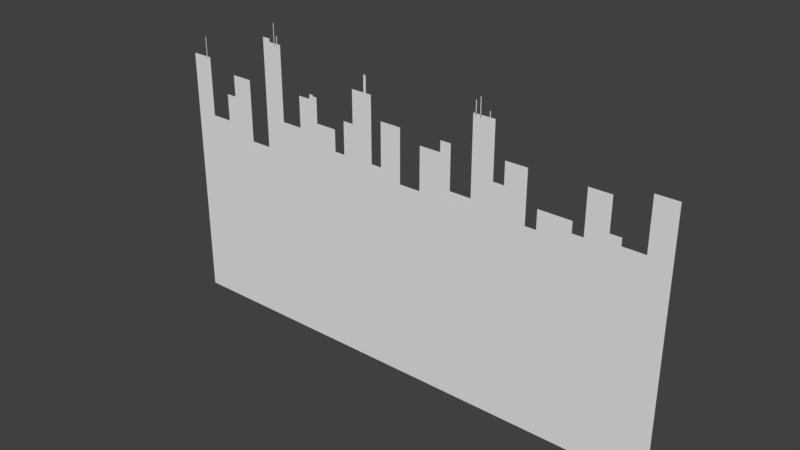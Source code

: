 # Source: cityscape.blend  (saved by Blender 2.79.0; exported with 4.5.12 LTS)
import bpy
from mathutils import Matrix  # noqa: F401  (used for matrix-valued properties, if any)

bpy.ops.wm.read_factory_settings(use_empty=True)
scene = bpy.context.scene
scene.name = 'Scene'

# ---- collections
col_collection_1 = bpy.data.collections.new('Collection 1'); scene.collection.children.link(col_collection_1)

# ---- world
world_world = bpy.data.worlds.new('World'); scene.world = world_world
world_world.color = (0.05088, 0.05088, 0.05088)
world_world.use_sun_shadow = False
world_world.sun_shadow_jitter_overblur = 0.0
world_world.cycles.sampling_method = 'MANUAL'

# ---- meshes
me_plane_001 = bpy.data.meshes.new('Plane.001')
me_plane_001.from_pydata([(-1.0, -17.88, 7.378e-07), (1.0, -17.88, 7.378e-07), (-1.0, 1.0, 0.0), (1.0, 0.08439, 4.002e-08), (-2.0, -17.88, 7.378e-07), (-2.0, 1.0, 0.0), (2.0, -17.88, 7.378e-07), (2.0, 0.08439, 4.002e-08), (-1.0, 5.0, -1.748e-07), (1.0, 5.0, -1.748e-07), (-4.0, -17.88, 7.378e-07), (-4.0, 1.0, 0.0), (-2.0, 7.0, -2.623e-07), (-4.0, 7.0, -2.623e-07), (-4.0, 6.0, -2.186e-07), (-4.0, 5.0, -1.748e-07), (-4.0, 4.0, -1.311e-07), (-4.0, 3.0, -8.742e-08), (-4.0, 2.0, -4.371e-08), (-2.0, 2.0, -4.371e-08), (-2.0, 3.0, -8.742e-08), (-2.0, 4.0, -1.311e-07), (-2.0, 5.0, -1.748e-07), (-2.0, 6.0, -2.186e-07), (-5.0, -17.88, 7.378e-07), (-5.0, 1.0, 0.0), (-5.0, 4.0, -1.311e-07), (-5.0, 3.0, -8.742e-08), (-5.0, 2.0, -4.371e-08), (-6.0, -17.88, 7.378e-07), (-6.0, 1.0, 0.0), (3.0, -17.88, 7.378e-07), (3.0, 0.08439, 4.002e-08), (5.0, -17.88, 7.378e-07), (5.0, 1.0, 0.0), (3.0, 4.0, -1.311e-07), (5.0, 4.0, -1.311e-07), (6.0, -17.88, 7.378e-07), (6.0, 1.0, 0.0), (6.0, 4.0, -1.311e-07), (5.0, 5.0, -1.748e-07), (6.0, 5.0, -1.748e-07), (8.0, -17.88, 7.378e-07), (8.0, 1.0, 0.0), (10.0, -17.88, 7.378e-07), (10.0, 1.0, 0.0), (8.0, 8.0, -3.06e-07), (10.0, 8.0, -3.06e-07), (8.0, 7.0, -2.623e-07), (8.0, 6.0, -2.186e-07), (8.0, 5.0, -1.748e-07), (8.0, 4.0, -1.311e-07), (8.0, 3.0, -8.742e-08), (8.0, 2.0, -4.371e-08), (10.0, 2.0, -4.371e-08), (10.0, 3.0, -8.742e-08), (10.0, 4.0, -1.311e-07), (10.0, 5.0, -1.748e-07), (10.0, 6.0, -2.186e-07), (10.0, 7.0, -2.623e-07), (11.0, -17.88, 7.378e-07), (11.0, 1.0, 0.0), (11.0, 2.0, -4.371e-08), (11.0, 3.0, -8.742e-08), (13.0, -17.88, 7.378e-07), (13.0, 0.2806, 3.145e-08), (13.0, 2.0, -4.371e-08), (13.0, 3.0, -8.742e-08), (11.0, 5.0, -1.748e-07), (13.0, 5.0, -1.748e-07), (-8.0, -17.88, 7.378e-07), (-8.0, 1.0, 0.0), (-6.0, 3.0, -8.742e-08), (-8.0, 3.0, -8.742e-08), (-10.0, -17.88, 7.378e-07), (-10.0, 2.112, -4.86e-08), (-10.0, 3.0, -8.742e-08), (-8.0, 5.0, -1.748e-07), (-10.0, 5.0, -1.748e-07), (-12.0, -17.88, 7.378e-07), (-12.0, 2.112, -4.86e-08), (-14.0, -17.88, 7.378e-07), (-14.0, -0.7658, 7.719e-08), (-12.0, 9.0, -3.497e-07), (-14.0, 9.0, -3.497e-07), (-16.0, -17.88, 7.378e-07), (-16.0, -0.7658, 7.719e-08), (-18.0, -17.88, 7.378e-07), (-18.0, 1.0, 0.0), (-16.0, 5.0, -1.748e-07), (-18.0, 5.0, -1.748e-07), (-18.0, 3.0, -8.742e-08), (-16.0, 3.0, -8.742e-08), (-19.0, -17.88, 7.378e-07), (-19.0, 0.4768, 2.287e-08), (-19.0, 3.0, -8.742e-08), (14.0, -17.88, 7.378e-07), (14.0, 0.2806, 3.145e-08), (16.0, -17.88, 7.378e-07), (16.0, 1.0, 0.0), (14.0, 2.0, -4.371e-08), (16.0, 2.0, -4.371e-08), (17.0, -17.88, 7.378e-07), (17.0, 1.0, 0.0), (17.0, 2.0, -4.371e-08), (18.0, -17.88, 7.378e-07), (18.0, 1.0, 0.0), (20.0, -17.88, 7.378e-07), (20.0, 1.0, 0.0), (18.0, 5.0, -1.748e-07), (20.0, 5.0, -1.748e-07), (18.0, 4.0, -1.311e-07), (18.0, 3.0, -8.742e-08), (18.0, 2.0, -4.371e-08), (20.0, 2.0, -4.371e-08), (20.0, 3.0, -8.742e-08), (20.0, 4.0, -1.311e-07), (21.0, -17.88, 7.378e-07), (21.0, 1.327, -1.429e-08), (21.0, 2.0, -4.371e-08), (23.0, -17.88, 7.378e-07), (23.0, 1.327, -1.429e-08), (25.0, -17.88, 7.378e-07), (25.0, 1.0, 0.0), (23.0, 6.0, -2.186e-07), (25.0, 6.0, -2.186e-07), (-21.0, -17.88, 7.378e-07), (-21.0, 0.4768, 2.287e-08), (-23.0, -17.88, 7.378e-07), (-23.0, 1.0, 0.0), (-21.0, 6.0, -2.186e-07), (-23.0, 6.0, -2.186e-07), (-21.43, 5.814, 9.144e-07), (-21.35, 5.814, 9.144e-07), (-21.43, 7.814, 9.741e-07), (-21.35, 7.814, 9.741e-07), (-12.41, 8.786, 1.064e-06), (-12.33, 8.786, 1.064e-06), (-12.41, 9.699, 1.171e-06), (-12.33, 9.699, 1.171e-06), (-12.72, 8.752, 1.134e-06), (-12.65, 8.752, 1.134e-06), (-12.72, 10.74, 1.194e-06), (-12.65, 10.74, 1.194e-06), (-14.0, 9.0, 1.299e-06), (-13.23, 9.0, 1.299e-06), (-14.0, 9.303, 1.313e-06), (-13.23, 9.303, 1.313e-06), (8.215, 7.79, 9.986e-07), (8.29, 7.79, 9.986e-07), (8.215, 9.07, 1.09e-06), (8.29, 9.07, 1.09e-06), (9.487, 7.815, 9.609e-07), (9.562, 7.815, 9.609e-07), (9.487, 8.5, 1.078e-06), (9.562, 8.5, 1.078e-06), (8.624, 7.716, 1.02e-06), (8.699, 7.716, 1.02e-06), (8.624, 9.417, 1.093e-06), (8.699, 9.417, 1.093e-06), (-8.0, 5.0, -1.748e-07), (-8.808, 5.0, -1.748e-07), (-8.0, 5.323, -1.64e-07), (-8.808, 5.323, -1.64e-07), (-8.404, 5.0, -1.748e-07), (-8.404, 5.323, -1.64e-07), (-8.808, 5.433, -1.687e-07), (-8.404, 5.433, -1.687e-07), (-2.517, 8.497, 1.054e-06), (-2.77, 8.497, 1.054e-06), (-2.517, 7.0, 1.085e-06), (-2.77, 7.0, 1.085e-06)], [], [(0, 1, 3, 2), (0, 2, 5, 4), (3, 1, 6, 7), (2, 3, 9, 8), (4, 5, 11, 10), (14, 23, 12, 13), (11, 5, 19, 18), (18, 19, 20, 17), (17, 20, 21, 16), (16, 21, 22, 15), (15, 22, 23, 14), (18, 17, 27, 28), (11, 18, 28, 25), (10, 11, 25, 24), (17, 16, 26, 27), (24, 25, 30, 29), (7, 6, 31, 32), (32, 31, 33, 34), (32, 34, 36, 35), (36, 34, 38, 39), (34, 33, 37, 38), (36, 39, 41, 40), (38, 37, 42, 43), (43, 42, 44, 45), (48, 59, 47, 46), (43, 45, 54, 53), (53, 54, 55, 52), (52, 55, 56, 51), (51, 56, 57, 50), (50, 57, 58, 49), (49, 58, 59, 48), (55, 54, 62, 63), (54, 45, 61, 62), (45, 44, 60, 61), (63, 62, 66, 67), (62, 61, 65, 66), (61, 60, 64, 65), (63, 67, 69, 68), (29, 30, 71, 70), (71, 30, 72, 73), (71, 73, 76, 75), (70, 71, 75, 74), (76, 73, 77, 78), (74, 75, 80, 79), (79, 80, 82, 81), (82, 80, 83, 84), (81, 82, 86, 85), (85, 86, 88, 87), (91, 92, 89, 90), (88, 86, 92, 91), (88, 91, 95, 94), (87, 88, 94, 93), (65, 64, 96, 97), (97, 96, 98, 99), (97, 99, 101, 100), (101, 99, 103, 104), (99, 98, 102, 103), (103, 102, 105, 106), (106, 105, 107, 108), (111, 116, 110, 109), (106, 108, 114, 113), (113, 114, 115, 112), (112, 115, 116, 111), (114, 108, 118, 119), (108, 107, 117, 118), (118, 117, 120, 121), (121, 120, 122, 123), (121, 123, 125, 124), (93, 94, 127, 126), (126, 127, 129, 128), (129, 127, 130, 131), (132, 133, 135, 134), (136, 137, 139, 138), (140, 141, 143, 142), (144, 145, 147, 146), (148, 149, 151, 150), (152, 153, 155, 154), (156, 157, 159, 158), (164, 165, 163, 161), (160, 162, 165, 164), (165, 167, 166, 163), (171, 170, 168, 169)])
me_plane_001.use_remesh_preserve_volume = False
me_plane_001.use_remesh_preserve_attributes = False
me_plane_001.use_mirror_vertex_groups = False
me_plane_001.update()

# ---- objects
ob_plane = bpy.data.objects.new('Plane', me_plane_001)

# ---- transforms, parenting, visibility, modifiers, constraints
ob_plane.location = (0.0, -2.932e-05, 0.0)
ob_plane.rotation_euler = (1.571, 0.0, 0.0)
ob_plane.lineart.crease_threshold = 0.0

# ---- collection membership
col_collection_1.objects.link(ob_plane)

# ---- scene / render settings (as saved in the file)
scene.frame_start = 1; scene.frame_end = 250; scene.frame_set(1)
scene.render.engine = 'BLENDER_EEVEE_NEXT'
scene.render.resolution_percentage = 50
scene.render.dither_intensity = 0.0
scene.cycles.use_denoising = False
scene.cycles.samples = 128
scene.cycles.sampling_pattern = 'TABULATED_SOBOL'
scene.cycles.use_adaptive_sampling = False
scene.cycles.use_light_tree = False
scene.cycles.blur_glossy = 0.0
scene.cycles.sample_clamp_indirect = 0.0
scene.view_settings.view_transform = 'Standard'
bpy.context.view_layer.update()

# ---- added for rendering (the .blend has no active camera and no usable light): camera, sun
cam_auto = bpy.data.cameras.new('AutoCamera')
cam_auto.lens = 50.0
cam_auto.sensor_width = 36.0
cam_auto.clip_end = 1000.0
ob_auto_camera = bpy.data.objects.new('AutoCamera', cam_auto)
scene.collection.objects.link(ob_auto_camera)
ob_auto_camera.location = (52.707, -62.0485, 37.7967)
ob_auto_camera.rotation_euler = (1.09748, -7.21219e-08, 0.694738)
scene.camera = ob_auto_camera
light_auto_sun = bpy.data.lights.new('AutoSun', 'SUN')
light_auto_sun.energy = 3.0
light_auto_sun.angle = 0.0523599
ob_auto_sun = bpy.data.objects.new('AutoSun', light_auto_sun)
scene.collection.objects.link(ob_auto_sun)
ob_auto_sun.rotation_euler = (0.872665, 0.174533, 0.523599)
bpy.context.view_layer.update()
